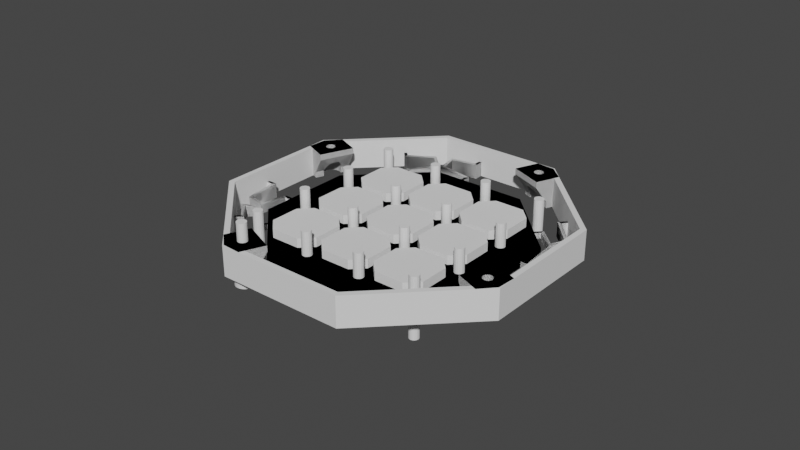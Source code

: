 # Source: SuspensionPlates.blend  (saved by Blender 3.2.14; exported with 4.5.12 LTS)
import bpy
from mathutils import Matrix  # noqa: F401  (used for matrix-valued properties, if any)

bpy.ops.wm.read_factory_settings(use_empty=True)
scene = bpy.context.scene
scene.name = 'Scene'

# ---- collections
col_build = bpy.data.collections.new('Build'); scene.collection.children.link(col_build)
col_latchplatebuild = bpy.data.collections.new('LatchPlateBuild'); col_build.children.link(col_latchplatebuild)
col_suspensionplatebase = bpy.data.collections.new('SuspensionPlateBase'); col_build.children.link(col_suspensionplatebase)
col_suspensionplatebasebuild = bpy.data.collections.new('SuspensionPlateBaseBuild'); col_suspensionplatebase.children.link(col_suspensionplatebasebuild)
col_suspensionplate = bpy.data.collections.new('SuspensionPlate'); scene.collection.children.link(col_suspensionplate)

# ---- materials (node trees are filled in below, after node groups)
mat_genericplabronze = bpy.data.materials.new('GenericPLABronze')

# ---- material node trees

# ---- world
world_studio = bpy.data.worlds.new('Studio'); scene.world = world_studio

# ---- meshes
me_cylinder = bpy.data.meshes.new('Cylinder')
me_cylinder.from_pydata([(0.0, 1.6, 0.0), (0.0, 1.6, 10.0), (0.3121, 1.569, 0.0), (0.3121, 1.569, 10.0), (0.6123, 1.478, 0.0), (0.6123, 1.478, 10.0), (0.8889, 1.33, 0.0), (0.8889, 1.33, 10.0), (1.131, 1.131, 0.0), (1.131, 1.131, 10.0), (1.33, 0.8889, 0.0), (1.33, 0.8889, 10.0), (1.478, 0.6123, 0.0), (1.478, 0.6123, 10.0), (1.569, 0.3121, 0.0), (1.569, 0.3121, 10.0), (1.6, -6.994e-08, 0.0), (1.6, -6.994e-08, 10.0), (1.569, -0.3121, 0.0), (1.569, -0.3121, 10.0), (1.478, -0.6123, 0.0), (1.478, -0.6123, 10.0), (1.33, -0.8889, 0.0), (1.33, -0.8889, 10.0), (1.131, -1.131, 0.0), (1.131, -1.131, 10.0), (0.8889, -1.33, 0.0), (0.8889, -1.33, 10.0), (0.6123, -1.478, 0.0), (0.6123, -1.478, 10.0), (0.3121, -1.569, 0.0), (0.3121, -1.569, 10.0), (-1.399e-07, -1.6, 0.0), (-1.399e-07, -1.6, 10.0), (-0.3121, -1.569, 0.0), (-0.3121, -1.569, 10.0), (-0.6123, -1.478, 0.0), (-0.6123, -1.478, 10.0), (-0.8889, -1.33, 0.0), (-0.8889, -1.33, 10.0), (-1.131, -1.131, 0.0), (-1.131, -1.131, 10.0), (-1.33, -0.8889, 0.0), (-1.33, -0.8889, 10.0), (-1.478, -0.6123, 0.0), (-1.478, -0.6123, 10.0), (-1.569, -0.3121, 0.0), (-1.569, -0.3121, 10.0), (-1.6, 1.908e-08, 0.0), (-1.6, 1.908e-08, 10.0), (-1.569, 0.3121, 0.0), (-1.569, 0.3121, 10.0), (-1.478, 0.6123, 0.0), (-1.478, 0.6123, 10.0), (-1.33, 0.8889, 0.0), (-1.33, 0.8889, 10.0), (-1.131, 1.131, 0.0), (-1.131, 1.131, 10.0), (-0.8889, 1.33, 0.0), (-0.8889, 1.33, 10.0), (-0.6123, 1.478, 0.0), (-0.6123, 1.478, 10.0), (-0.3121, 1.569, 0.0), (-0.3121, 1.569, 10.0), (-4.75e-08, 3.2, -1.0), (0.6243, 3.139, -1.0), (1.225, 2.956, -1.0), (1.778, 2.661, -1.0), (2.263, 2.263, -1.0), (2.661, 1.778, -1.0), (2.956, 1.225, -1.0), (3.139, 0.6243, -1.0), (3.2, 3.675e-06, -1.0), (3.139, -0.6243, -1.0), (2.956, -1.225, -1.0), (2.661, -1.778, -1.0), (2.263, -2.263, -1.0), (1.778, -2.661, -1.0), (1.225, -2.956, -1.0), (0.6243, -3.139, -1.0), (-3.273e-07, -3.2, -1.0), (-0.6243, -3.139, -1.0), (-1.225, -2.956, -1.0), (-1.778, -2.661, -1.0), (-2.263, -2.263, -1.0), (-2.661, -1.778, -1.0), (-2.956, -1.225, -1.0), (-3.139, -0.6243, -1.0), (-3.2, 3.853e-06, -1.0), (-3.139, 0.6243, -1.0), (-2.956, 1.225, -1.0), (-2.661, 1.778, -1.0), (-2.263, 2.263, -1.0), (-1.778, 2.661, -1.0), (-1.225, 2.956, -1.0), (-0.6243, 3.139, -1.0), (-3.608e-07, 3.2, -10.0), (0.6243, 3.139, -10.0), (1.225, 2.956, -10.0), (1.778, 2.661, -10.0), (2.263, 2.263, -10.0), (2.661, 1.778, -10.0), (2.956, 1.225, -10.0), (3.139, 0.6243, -10.0), (3.2, 3.675e-06, -10.0), (3.139, -0.6243, -10.0), (2.956, -1.225, -10.0), (2.661, -1.778, -10.0), (2.263, -2.263, -10.0), (1.778, -2.661, -10.0), (1.225, -2.956, -10.0), (0.6243, -3.139, -10.0), (-6.405e-07, -3.2, -10.0), (-0.6243, -3.139, -10.0), (-1.225, -2.956, -10.0), (-1.778, -2.661, -10.0), (-2.263, -2.263, -10.0), (-2.661, -1.778, -10.0), (-2.956, -1.225, -10.0), (-3.139, -0.6243, -10.0), (-3.2, 3.853e-06, -10.0), (-3.139, 0.6243, -10.0), (-2.956, 1.225, -10.0), (-2.661, 1.778, -10.0), (-2.263, 2.263, -10.0), (-1.778, 2.661, -10.0), (-1.225, 2.956, -10.0), (-0.6243, 3.139, -10.0)], [], [(0, 1, 3, 2), (2, 3, 5, 4), (4, 5, 7, 6), (6, 7, 9, 8), (8, 9, 11, 10), (10, 11, 13, 12), (12, 13, 15, 14), (14, 15, 17, 16), (16, 17, 19, 18), (18, 19, 21, 20), (20, 21, 23, 22), (22, 23, 25, 24), (24, 25, 27, 26), (26, 27, 29, 28), (28, 29, 31, 30), (30, 31, 33, 32), (32, 33, 35, 34), (34, 35, 37, 36), (36, 37, 39, 38), (38, 39, 41, 40), (40, 41, 43, 42), (42, 43, 45, 44), (44, 45, 47, 46), (46, 47, 49, 48), (48, 49, 51, 50), (50, 51, 53, 52), (52, 53, 55, 54), (54, 55, 57, 56), (56, 57, 59, 58), (58, 59, 61, 60), (3, 1, 63, 61, 59, 57, 55, 53, 51, 49, 47, 45, 43, 41, 39, 37, 35, 33, 31, 29, 27, 25, 23, 21, 19, 17, 15, 13, 11, 9, 7, 5), (60, 61, 63, 62), (62, 63, 1, 0), (4, 6, 67, 66), (95, 64, 96, 127), (22, 24, 76, 75), (40, 42, 85, 84), (58, 60, 94, 93), (14, 16, 72, 71), (32, 34, 81, 80), (50, 52, 90, 89), (6, 8, 68, 67), (24, 26, 77, 76), (42, 44, 86, 85), (60, 62, 95, 94), (16, 18, 73, 72), (34, 36, 82, 81), (52, 54, 91, 90), (8, 10, 69, 68), (26, 28, 78, 77), (44, 46, 87, 86), (0, 2, 65, 64), (62, 0, 64, 95), (18, 20, 74, 73), (36, 38, 83, 82), (54, 56, 92, 91), (10, 12, 70, 69), (28, 30, 79, 78), (46, 48, 88, 87), (2, 4, 66, 65), (20, 22, 75, 74), (38, 40, 84, 83), (56, 58, 93, 92), (12, 14, 71, 70), (30, 32, 80, 79), (48, 50, 89, 88), (96, 97, 98, 99, 100, 101, 102, 103, 104, 105, 106, 107, 108, 109, 110, 111, 112, 113, 114, 115, 116, 117, 118, 119, 120, 121, 122, 123, 124, 125, 126, 127), (82, 83, 115, 114), (69, 70, 102, 101), (83, 84, 116, 115), (70, 71, 103, 102), (84, 85, 117, 116), (71, 72, 104, 103), (85, 86, 118, 117), (72, 73, 105, 104), (86, 87, 119, 118), (73, 74, 106, 105), (87, 88, 120, 119), (74, 75, 107, 106), (88, 89, 121, 120), (75, 76, 108, 107), (89, 90, 122, 121), (76, 77, 109, 108), (90, 91, 123, 122), (77, 78, 110, 109), (64, 65, 97, 96), (91, 92, 124, 123), (78, 79, 111, 110), (65, 66, 98, 97), (92, 93, 125, 124), (79, 80, 112, 111), (66, 67, 99, 98), (93, 94, 126, 125), (80, 81, 113, 112), (67, 68, 100, 99), (94, 95, 127, 126), (81, 82, 114, 113), (68, 69, 101, 100)])
_uv = me_cylinder.uv_layers.new(name='UVMap')
_uv.uv.foreach_set('vector', [1.0, 0.5, 1.0, 1.0, 0.9688, 1.0, 0.9688, 0.5, 0.9688, 0.5, 0.9688, 1.0, 0.9375, 1.0, 0.9375, 0.5, 0.9375, 0.5, 0.9375, 1.0, 0.9062, 1.0, 0.9062, 0.5, 0.9062, 0.5, 0.9062, 1.0, 0.875, 1.0, 0.875, 0.5, 0.875, 0.5, 0.875, 1.0, 0.8438, 1.0, 0.8438, 0.5, 0.8438, 0.5, 0.8438, 1.0, 0.8125, 1.0, 0.8125, 0.5, 0.8125, 0.5, 0.8125, 1.0, 0.7812, 1.0, 0.7812, 0.5, 0.7812, 0.5, 0.7812, 1.0, 0.75, 1.0, 0.75, 0.5, 0.75, 0.5, 0.75, 1.0, 0.7188, 1.0, 0.7188, 0.5, 0.7188, 0.5, 0.7188, 1.0, 0.6875, 1.0, 0.6875, 0.5, 0.6875, 0.5, 0.6875, 1.0, 0.6562, 1.0, 0.6562, 0.5, 0.6562, 0.5, 0.6562, 1.0, 0.625, 1.0, 0.625, 0.5, 0.625, 0.5, 0.625, 1.0, 0.5938, 1.0, 0.5938, 0.5, 0.5938, 0.5, 0.5938, 1.0, 0.5625, 1.0, 0.5625, 0.5, 0.5625, 0.5, 0.5625, 1.0, 0.5312, 1.0, 0.5312, 0.5, 0.5312, 0.5, 0.5312, 1.0, 0.5, 1.0, 0.5, 0.5, 0.5, 0.5, 0.5, 1.0, 0.4688, 1.0, 0.4688, 0.5, 0.4688, 0.5, 0.4688, 1.0, 0.4375, 1.0, 0.4375, 0.5, 0.4375, 0.5, 0.4375, 1.0, 0.4062, 1.0, 0.4062, 0.5, 0.4062, 0.5, 0.4062, 1.0, 0.375, 1.0, 0.375, 0.5, 0.375, 0.5, 0.375, 1.0, 0.3438, 1.0, 0.3438, 0.5, 0.3438, 0.5, 0.3438, 1.0, 0.3125, 1.0, 0.3125, 0.5, 0.3125, 0.5, 0.3125, 1.0, 0.2812, 1.0, 0.2812, 0.5, 0.2812, 0.5, 0.2812, 1.0, 0.25, 1.0, 0.25, 0.5, 0.25, 0.5, 0.25, 1.0, 0.2188, 1.0, 0.2188, 0.5, 0.2188, 0.5, 0.2188, 1.0, 0.1875, 1.0, 0.1875, 0.5, 0.1875, 0.5, 0.1875, 1.0, 0.1562, 1.0, 0.1562, 0.5, 0.1562, 0.5, 0.1562, 1.0, 0.125, 1.0, 0.125, 0.5, 0.125, 0.5, 0.125, 1.0, 0.09375, 1.0, 0.09375, 0.5, 0.09375, 0.5, 0.09375, 1.0, 0.0625, 1.0, 0.0625, 0.5, 0.2968, 0.4854, 0.25, 0.49, 0.2032, 0.4854, 0.1582, 0.4717, 0.1167, 0.4496, 0.08029, 0.4197, 0.05045, 0.3833, 0.02827, 0.3418, 0.01461, 0.2968, 0.01, 0.25, 0.01461, 0.2032, 0.02827, 0.1582, 0.05045, 0.1167, 0.08029, 0.08029, 0.1167, 0.05045, 0.1582, 0.02827, 0.2032, 0.01461, 0.25, 0.01, 0.2968, 0.01461, 0.3418, 0.02827, 0.3833, 0.05045, 0.4197, 0.08029, 0.4496, 0.1167, 0.4717, 0.1582, 0.4854, 0.2032, 0.49, 0.25, 0.4854, 0.2968, 0.4717, 0.3418, 0.4496, 0.3833, 0.4197, 0.4197, 0.3833, 0.4496, 0.3418, 0.4717, 0.0625, 0.5, 0.0625, 1.0, 0.03125, 1.0, 0.03125, 0.5, 0.03125, 0.5, 0.03125, 1.0, 0.0, 1.0, 0.0, 0.5, 0.9375, 0.5, 0.9062, 0.5, 0.9062, 0.5, 0.9375, 0.5, 0.03125, 0.5, 0.0, 0.5, 0.0, 0.5, 0.03125, 0.5, 0.6562, 0.5, 0.625, 0.5, 0.625, 0.5, 0.6562, 0.5, 0.375, 0.5, 0.3438, 0.5, 0.3438, 0.5, 0.375, 0.5, 0.09375, 0.5, 0.0625, 0.5, 0.0625, 0.5, 0.09375, 0.5, 0.7812, 0.5, 0.75, 0.5, 0.75, 0.5, 0.7812, 0.5, 0.5, 0.5, 0.4688, 0.5, 0.4688, 0.5, 0.5, 0.5, 0.2188, 0.5, 0.1875, 0.5, 0.1875, 0.5, 0.2188, 0.5, 0.9062, 0.5, 0.875, 0.5, 0.875, 0.5, 0.9062, 0.5, 0.625, 0.5, 0.5938, 0.5, 0.5938, 0.5, 0.625, 0.5, 0.3438, 0.5, 0.3125, 0.5, 0.3125, 0.5, 0.3438, 0.5, 0.0625, 0.5, 0.03125, 0.5, 0.03125, 0.5, 0.0625, 0.5, 0.75, 0.5, 0.7188, 0.5, 0.7188, 0.5, 0.75, 0.5, 0.4688, 0.5, 0.4375, 0.5, 0.4375, 0.5, 0.4688, 0.5, 0.1875, 0.5, 0.1562, 0.5, 0.1562, 0.5, 0.1875, 0.5, 0.875, 0.5, 0.8438, 0.5, 0.8438, 0.5, 0.875, 0.5, 0.5938, 0.5, 0.5625, 0.5, 0.5625, 0.5, 0.5938, 0.5, 0.3125, 0.5, 0.2812, 0.5, 0.2812, 0.5, 0.3125, 0.5, 1.0, 0.5, 0.9688, 0.5, 0.9688, 0.5, 1.0, 0.5, 0.03125, 0.5, 0.0, 0.5, 0.0, 0.5, 0.03125, 0.5, 0.7188, 0.5, 0.6875, 0.5, 0.6875, 0.5, 0.7188, 0.5, 0.4375, 0.5, 0.4062, 0.5, 0.4062, 0.5, 0.4375, 0.5, 0.1562, 0.5, 0.125, 0.5, 0.125, 0.5, 0.1562, 0.5, 0.8438, 0.5, 0.8125, 0.5, 0.8125, 0.5, 0.8438, 0.5, 0.5625, 0.5, 0.5312, 0.5, 0.5312, 0.5, 0.5625, 0.5, 0.2812, 0.5, 0.25, 0.5, 0.25, 0.5, 0.2812, 0.5, 0.9688, 0.5, 0.9375, 0.5, 0.9375, 0.5, 0.9688, 0.5, 0.6875, 0.5, 0.6562, 0.5, 0.6562, 0.5, 0.6875, 0.5, 0.4062, 0.5, 0.375, 0.5, 0.375, 0.5, 0.4062, 0.5, 0.125, 0.5, 0.09375, 0.5, 0.09375, 0.5, 0.125, 0.5, 0.8125, 0.5, 0.7812, 0.5, 0.7812, 0.5, 0.8125, 0.5, 0.5312, 0.5, 0.5, 0.5, 0.5, 0.5, 0.5312, 0.5, 0.25, 0.5, 0.2188, 0.5, 0.2188, 0.5, 0.25, 0.5, 0.75, 0.49, 0.7968, 0.4854, 0.8418, 0.4717, 0.8833, 0.4496, 0.9197, 0.4197, 0.9496, 0.3833, 0.9717, 0.3418, 0.9854, 0.2968, 0.99, 0.25, 0.9854, 0.2032, 0.9717, 0.1582, 0.9496, 0.1167, 0.9197, 0.08029, 0.8833, 0.05045, 0.8418, 0.02827, 0.7968, 0.01461, 0.75, 0.01, 0.7032, 0.01461, 0.6582, 0.02827, 0.6167, 0.05045, 0.5803, 0.08029, 0.5504, 0.1167, 0.5283, 0.1582, 0.5146, 0.2032, 0.51, 0.25, 0.5146, 0.2968, 0.5283, 0.3418, 0.5504, 0.3833, 0.5803, 0.4197, 0.6167, 0.4496, 0.6582, 0.4717, 0.7032, 0.4854, 0.4375, 0.5, 0.4062, 0.5, 0.4062, 0.5, 0.4375, 0.5, 0.8438, 0.5, 0.8125, 0.5, 0.8125, 0.5, 0.8438, 0.5, 0.4062, 0.5, 0.375, 0.5, 0.375, 0.5, 0.4062, 0.5, 0.8125, 0.5, 0.7812, 0.5, 0.7812, 0.5, 0.8125, 0.5, 0.375, 0.5, 0.3438, 0.5, 0.3438, 0.5, 0.375, 0.5, 0.7812, 0.5, 0.75, 0.5, 0.75, 0.5, 0.7812, 0.5, 0.3438, 0.5, 0.3125, 0.5, 0.3125, 0.5, 0.3438, 0.5, 0.75, 0.5, 0.7188, 0.5, 0.7188, 0.5, 0.75, 0.5, 0.3125, 0.5, 0.2812, 0.5, 0.2812, 0.5, 0.3125, 0.5, 0.7188, 0.5, 0.6875, 0.5, 0.6875, 0.5, 0.7188, 0.5, 0.2812, 0.5, 0.25, 0.5, 0.25, 0.5, 0.2812, 0.5, 0.6875, 0.5, 0.6562, 0.5, 0.6562, 0.5, 0.6875, 0.5, 0.25, 0.5, 0.2188, 0.5, 0.2188, 0.5, 0.25, 0.5, 0.6562, 0.5, 0.625, 0.5, 0.625, 0.5, 0.6562, 0.5, 0.2188, 0.5, 0.1875, 0.5, 0.1875, 0.5, 0.2188, 0.5, 0.625, 0.5, 0.5938, 0.5, 0.5938, 0.5, 0.625, 0.5, 0.1875, 0.5, 0.1562, 0.5, 0.1562, 0.5, 0.1875, 0.5, 0.5938, 0.5, 0.5625, 0.5, 0.5625, 0.5, 0.5938, 0.5, 1.0, 0.5, 0.9688, 0.5, 0.9688, 0.5, 1.0, 0.5, 0.1562, 0.5, 0.125, 0.5, 0.125, 0.5, 0.1562, 0.5, 0.5625, 0.5, 0.5312, 0.5, 0.5312, 0.5, 0.5625, 0.5, 0.9688, 0.5, 0.9375, 0.5, 0.9375, 0.5, 0.9688, 0.5, 0.125, 0.5, 0.09375, 0.5, 0.09375, 0.5, 0.125, 0.5, 0.5312, 0.5, 0.5, 0.5, 0.5, 0.5, 0.5312, 0.5, 0.9375, 0.5, 0.9062, 0.5, 0.9062, 0.5, 0.9375, 0.5, 0.09375, 0.5, 0.0625, 0.5, 0.0625, 0.5, 0.09375, 0.5, 0.5, 0.5, 0.4688, 0.5, 0.4688, 0.5, 0.5, 0.5, 0.9062, 0.5, 0.875, 0.5, 0.875, 0.5, 0.9062, 0.5, 0.0625, 0.5, 0.03125, 0.5, 0.03125, 0.5, 0.0625, 0.5, 0.4688, 0.5, 0.4375, 0.5, 0.4375, 0.5, 0.4688, 0.5, 0.875, 0.5, 0.8438, 0.5, 0.8438, 0.5, 0.875, 0.5])
me_cylinder.materials.append(mat_genericplabronze)
me_cylinder.update()
me_cube_001 = bpy.data.meshes.new('Cube.001')
me_cube_001.from_pydata([(-6.0, -53.55, 0.0), (-6.0, -53.55, 2.0), (-6.0, -49.35, 0.0), (-6.0, -49.35, 2.0), (-6.0, -53.55, 8.0), (-6.0, -45.05, 8.0), (-6.0, -53.55, 10.0), (-6.0, -45.05, 10.0), (6.0, -53.55, 0.0), (6.0, -53.55, 2.0), (6.0, -49.35, 0.0), (6.0, -49.35, 2.0), (6.0, -53.55, 8.0), (6.0, -45.05, 8.0), (6.0, -53.55, 10.0), (6.0, -45.05, 10.0), (1.58e-06, -55.65, 0.0), (1.58e-06, -55.65, 2.0), (1.401e-06, -49.35, 0.0), (1.401e-06, -49.35, 2.0), (1.58e-06, -55.65, 8.0), (1.222e-06, -45.05, 8.0), (1.58e-06, -55.65, 10.0), (1.222e-06, -45.05, 10.0)], [], [(0, 1, 3, 2), (3, 1, 4, 5), (5, 4, 6, 7), (8, 10, 11, 9), (11, 13, 12, 9), (13, 15, 14, 12), (16, 18, 10, 8), (17, 16, 8, 9), (18, 19, 11, 10), (19, 21, 13, 11), (20, 17, 9, 12), (23, 22, 14, 15), (22, 20, 12, 14), (21, 23, 15, 13), (5, 7, 23, 21), (6, 4, 20, 22), (7, 6, 22, 23), (4, 1, 17, 20), (3, 5, 21, 19), (2, 3, 19, 18), (1, 0, 16, 17), (0, 2, 18, 16)])
_uv = me_cube_001.uv_layers.new(name='UVMap')
_uv.uv.foreach_set('vector', [0.375, 0.0, 0.625, 0.0, 0.625, 0.25, 0.375, 0.25, 0.625, 0.25, 0.625, 0.0, 0.625, 0.0, 0.625, 0.25, 0.625, 0.25, 0.625, 0.0, 0.625, 0.0, 0.625, 0.25, 0.375, 0.0, 0.375, 0.25, 0.625, 0.25, 0.625, 0.0, 0.625, 0.25, 0.625, 0.25, 0.625, 0.0, 0.625, 0.0, 0.625, 0.25, 0.625, 0.25, 0.625, 0.0, 0.625, 0.0, 0.375, 0.0, 0.375, 0.25, 0.375, 0.25, 0.375, 0.0, 0.625, 0.0, 0.375, 0.0, 0.375, 0.0, 0.625, 0.0, 0.375, 0.25, 0.625, 0.25, 0.625, 0.25, 0.375, 0.25, 0.625, 0.25, 0.625, 0.25, 0.625, 0.25, 0.625, 0.25, 0.625, 0.0, 0.625, 0.0, 0.625, 0.0, 0.625, 0.0, 0.625, 0.25, 0.625, 0.0, 0.625, 0.0, 0.625, 0.25, 0.625, 0.0, 0.625, 0.0, 0.625, 0.0, 0.625, 0.0, 0.625, 0.25, 0.625, 0.25, 0.625, 0.25, 0.625, 0.25, 0.625, 0.25, 0.625, 0.25, 0.625, 0.25, 0.625, 0.25, 0.625, 0.0, 0.625, 0.0, 0.625, 0.0, 0.625, 0.0, 0.625, 0.25, 0.625, 0.0, 0.625, 0.0, 0.625, 0.25, 0.625, 0.0, 0.625, 0.0, 0.625, 0.0, 0.625, 0.0, 0.625, 0.25, 0.625, 0.25, 0.625, 0.25, 0.625, 0.25, 0.375, 0.25, 0.625, 0.25, 0.625, 0.25, 0.375, 0.25, 0.625, 0.0, 0.375, 0.0, 0.375, 0.0, 0.625, 0.0, 0.375, 0.0, 0.375, 0.25, 0.375, 0.25, 0.375, 0.0])
me_cube_001.materials.append(mat_genericplabronze)
me_cube_001.update()
me_cylinder_004 = bpy.data.meshes.new('Cylinder.004')
me_cylinder_004.from_pydata([(17.6, 42.5, 0.0), (42.5, 17.6, 0.0), (42.5, -17.6, 0.0), (17.6, -42.5, 0.0), (-17.6, -42.5, 0.0), (-42.5, -17.6, 0.0), (-42.5, 17.6, 0.0), (-17.6, 42.5, 0.0)], [], [(0, 1, 2, 3, 4, 5, 6, 7)])
_uv = me_cylinder_004.uv_layers.new(name='UVMap')
_uv.uv.foreach_set('vector', [0.75, 0.49, 0.9197, 0.4197, 0.99, 0.25, 0.9197, 0.08029, 0.75, 0.01, 0.5803, 0.08029, 0.51, 0.25, 0.5803, 0.4197])
me_cylinder_004.materials.append(mat_genericplabronze)
me_cylinder_004.update()
me_plane_001 = bpy.data.meshes.new('Plane.001')
me_plane_001.from_pydata([(12.44, 45.72, 0.0), (12.44, 45.72, 5.0), (10.91, 42.02, 0.0), (10.91, 42.02, 2.0), (1.673, 45.85, 0.0), (1.673, 45.85, 3.0), (9.381, 38.33, 0.0), (9.381, 38.33, 2.0), (13.97, 49.41, 0.0), (13.97, 49.41, 5.0), (3.204, 49.55, 4.0), (3.204, 49.55, 0.0)], [], [(3, 2, 4, 5), (10, 5, 4, 11), (2, 3, 7, 6), (1, 0, 8, 9), (1, 10, 11, 0)])
_uv = me_plane_001.uv_layers.new(name='UVMap')
_uv.uv.foreach_set('vector', [1.0, 1.0, 1.0, 0.0, 1.0, 0.0, 1.0, 1.0, 0.5, 1.0, 1.0, 1.0, 1.0, 0.0, 0.5, 0.0, 1.0, 0.0, 1.0, 1.0, 1.0, 1.0, 1.0, 0.0, 0.0, 1.0, 0.0, 0.0, 0.0, 0.0, 0.0, 1.0, 0.0, 1.0, 0.5, 1.0, 0.5, 0.0, 0.0, 0.0])
me_plane_001.materials.append(mat_genericplabronze)
me_plane_001.update()
me_cylinder_005 = bpy.data.meshes.new('Cylinder.005')
me_cylinder_005.from_pydata([(0.0, 1.6, -10.0), (0.0, 1.6, 10.0), (0.6123, 1.478, -10.0), (0.6123, 1.478, 10.0), (1.131, 1.131, -10.0), (1.131, 1.131, 10.0), (1.478, 0.6123, -10.0), (1.478, 0.6123, 10.0), (1.6, -6.994e-08, -10.0), (1.6, -6.994e-08, 10.0), (1.478, -0.6123, -10.0), (1.478, -0.6123, 10.0), (1.131, -1.131, -10.0), (1.131, -1.131, 10.0), (0.6123, -1.478, -10.0), (0.6123, -1.478, 10.0), (-1.399e-07, -1.6, -10.0), (-1.399e-07, -1.6, 10.0), (-0.6123, -1.478, -10.0), (-0.6123, -1.478, 10.0), (-1.131, -1.131, -10.0), (-1.131, -1.131, 10.0), (-1.478, -0.6123, -10.0), (-1.478, -0.6123, 10.0), (-1.6, 1.908e-08, -10.0), (-1.6, 1.908e-08, 10.0), (-1.478, 0.6123, -10.0), (-1.478, 0.6123, 10.0), (-1.131, 1.131, -10.0), (-1.131, 1.131, 10.0), (-0.6123, 1.478, -10.0), (-0.6123, 1.478, 10.0)], [], [(0, 1, 3, 2), (2, 3, 5, 4), (4, 5, 7, 6), (6, 7, 9, 8), (8, 9, 11, 10), (10, 11, 13, 12), (12, 13, 15, 14), (14, 15, 17, 16), (16, 17, 19, 18), (18, 19, 21, 20), (20, 21, 23, 22), (22, 23, 25, 24), (24, 25, 27, 26), (26, 27, 29, 28), (3, 1, 31, 29, 27, 25, 23, 21, 19, 17, 15, 13, 11, 9, 7, 5), (28, 29, 31, 30), (30, 31, 1, 0), (0, 2, 4, 6, 8, 10, 12, 14, 16, 18, 20, 22, 24, 26, 28, 30)])
_uv = me_cylinder_005.uv_layers.new(name='UVMap')
_uv.uv.foreach_set('vector', [1.0, 0.5, 1.0, 1.0, 0.9375, 1.0, 0.9375, 0.5, 0.9375, 0.5, 0.9375, 1.0, 0.875, 1.0, 0.875, 0.5, 0.875, 0.5, 0.875, 1.0, 0.8125, 1.0, 0.8125, 0.5, 0.8125, 0.5, 0.8125, 1.0, 0.75, 1.0, 0.75, 0.5, 0.75, 0.5, 0.75, 1.0, 0.6875, 1.0, 0.6875, 0.5, 0.6875, 0.5, 0.6875, 1.0, 0.625, 1.0, 0.625, 0.5, 0.625, 0.5, 0.625, 1.0, 0.5625, 1.0, 0.5625, 0.5, 0.5625, 0.5, 0.5625, 1.0, 0.5, 1.0, 0.5, 0.5, 0.5, 0.5, 0.5, 1.0, 0.4375, 1.0, 0.4375, 0.5, 0.4375, 0.5, 0.4375, 1.0, 0.375, 1.0, 0.375, 0.5, 0.375, 0.5, 0.375, 1.0, 0.3125, 1.0, 0.3125, 0.5, 0.3125, 0.5, 0.3125, 1.0, 0.25, 1.0, 0.25, 0.5, 0.25, 0.5, 0.25, 1.0, 0.1875, 1.0, 0.1875, 0.5, 0.1875, 0.5, 0.1875, 1.0, 0.125, 1.0, 0.125, 0.5, 0.3418, 0.4717, 0.25, 0.49, 0.1582, 0.4717, 0.08029, 0.4197, 0.02827, 0.3418, 0.01, 0.25, 0.02827, 0.1582, 0.08029, 0.08029, 0.1582, 0.02827, 0.25, 0.01, 0.3418, 0.02827, 0.4197, 0.08029, 0.4717, 0.1582, 0.49, 0.25, 0.4717, 0.3418, 0.4197, 0.4197, 0.125, 0.5, 0.125, 1.0, 0.0625, 1.0, 0.0625, 0.5, 0.0625, 0.5, 0.0625, 1.0, 0.0, 1.0, 0.0, 0.5, 0.75, 0.49, 0.8418, 0.4717, 0.9197, 0.4197, 0.9717, 0.3418, 0.99, 0.25, 0.9717, 0.1582, 0.9197, 0.08029, 0.8418, 0.02827, 0.75, 0.01, 0.6582, 0.02827, 0.5803, 0.08029, 0.5283, 0.1582, 0.51, 0.25, 0.5283, 0.3418, 0.5803, 0.4197, 0.6582, 0.4717])
me_cylinder_005.materials.append(mat_genericplabronze)
me_cylinder_005.update()
me_plane_002 = bpy.data.meshes.new('Plane.002')
me_plane_002.from_pydata([(-9.0, -9.0, 0.0), (9.0, -9.0, 0.0), (-9.0, 9.0, 0.0), (9.0, 9.0, 0.0)], [], [(0, 1, 3, 2)])
_uv = me_plane_002.uv_layers.new(name='UVMap')
_uv.uv.foreach_set('vector', [0.0, 0.0, 1.0, 0.0, 1.0, 1.0, 0.0, 1.0])
me_plane_002.materials.append(mat_genericplabronze)
me_plane_002.update()
me_cylinder_002 = bpy.data.meshes.new('Cylinder.002')
me_cylinder_002.from_pydata([(20.71, 50.0, 0.0), (20.71, 50.0, 0.0), (50.0, 20.71, 0.0), (50.0, 20.71, 0.0), (50.0, -20.71, 0.0), (50.0, -20.71, 0.0), (20.71, -50.0, 0.0), (20.71, -50.0, 0.0), (-20.71, -50.0, 0.0), (-20.71, -50.0, 0.0), (-50.0, -20.71, 0.0), (-50.0, -20.71, 0.0), (-50.0, 20.71, 0.0), (-50.0, 20.71, 0.0), (-20.71, 50.0, 0.0), (-20.71, 50.0, 0.0)], [], [(0, 1, 3, 2), (2, 3, 5, 4), (4, 5, 7, 6), (6, 7, 9, 8), (8, 9, 11, 10), (10, 11, 13, 12), (12, 13, 15, 14), (14, 15, 1, 0)])
_uv = me_cylinder_002.uv_layers.new(name='UVMap')
_uv.uv.foreach_set('vector', [1.0, 0.5, 1.0, 1.0, 0.875, 1.0, 0.875, 0.5, 0.875, 0.5, 0.875, 1.0, 0.75, 1.0, 0.75, 0.5, 0.75, 0.5, 0.75, 1.0, 0.625, 1.0, 0.625, 0.5, 0.625, 0.5, 0.625, 1.0, 0.5, 1.0, 0.5, 0.5, 0.5, 0.5, 0.5, 1.0, 0.375, 1.0, 0.375, 0.5, 0.375, 0.5, 0.375, 1.0, 0.25, 1.0, 0.25, 0.5, 0.25, 0.5, 0.25, 1.0, 0.125, 1.0, 0.125, 0.5, 0.125, 0.5, 0.125, 1.0, 0.0, 1.0, 0.0, 0.5])
me_cylinder_002.materials.append(mat_genericplabronze)
me_cylinder_002.update()

# ---- objects
ob_r45_001 = bpy.data.objects.new('R45.001', None)
ob_r90 = bpy.data.objects.new('R90', None)
ob_mountboltcutout = bpy.data.objects.new('MountBoltCutout', me_cylinder)
ob_mountlug = bpy.data.objects.new('MountLug', me_cube_001)
ob_suspensionplatebase = bpy.data.objects.new('SuspensionPlateBase', me_cylinder_004)
ob_springr90 = bpy.data.objects.new('SpringR90', None)
ob_springs = bpy.data.objects.new('Springs', me_plane_001)
ob_baseplateholes = bpy.data.objects.new('BasePlateHoles', me_cylinder_005)
ob_baseplatecutouts = bpy.data.objects.new('BasePlateCutouts', me_plane_002)
ob_suspensionplate_stl = bpy.data.objects.new('SuspensionPlate.stl', me_cylinder_002)

# ---- transforms, parenting, visibility, modifiers, constraints
ob_r45_001.location = (0.0, 0.0, 0.0)
ob_r45_001.rotation_euler = (0.0, -0.0, 0.7854)
ob_r90.location = (0.0, 0.0, 0.0)
ob_r90.rotation_euler = (0.0, -0.0, 1.178)
ob_mountboltcutout.location = (0.0, 0.0, 6.0)
ob_mountboltcutout.rotation_euler = (0.0, -0.0, -0.3927)
_m = ob_mountboltcutout.modifiers.new('Displace', 'DISPLACE')
_m.mid_level = 0.0
_m.strength = -50.0
_m.direction = 'Y'
ob_mountlug.location = (0.0, 0.0, 0.0)
ob_mountlug.rotation_euler = (0.0, -0.0, -0.3927)
_m = ob_mountlug.modifiers.new('Bevel', 'BEVEL')
_m.width = 2.0
_m.width_pct = 2.0
_m.limit_method = 'WEIGHT'
_m = ob_mountlug.modifiers.new('Boolean', 'BOOLEAN')
_m.object = ob_mountboltcutout
_m = ob_mountlug.modifiers.new('Array', 'ARRAY')
_m.count = 4
_m.use_relative_offset = False
_m.use_object_offset = True
_m.offset_object = ob_r90
ob_suspensionplatebase.location = (0.0, 0.0, 0.0)
ob_suspensionplatebase.scale = (0.9412, 0.9412, 1.0)
_m = ob_suspensionplatebase.modifiers.new('Solidify', 'SOLIDIFY')
_m.thickness = 2.0
_m = ob_suspensionplatebase.modifiers.new('Holes', 'BOOLEAN')
_m.object = ob_baseplateholes
_m = ob_suspensionplatebase.modifiers.new('Cutouts', 'BOOLEAN')
_m.object = ob_baseplatecutouts
_m = ob_suspensionplatebase.modifiers.new('Boolean', 'BOOLEAN')
_m.object = ob_springs
_m.operation = 'UNION'
ob_springr90.location = (0.0, 0.0, 0.0)
ob_springr90.rotation_euler = (0.0, -0.0, -4.32)
ob_springs.location = (0.0, 0.0, 0.0)
ob_springs.rotation_euler = (0.0, -0.0, 0.3927)
_m = ob_springs.modifiers.new('Bevel', 'BEVEL')
_m.width = 5.0
_m.width_pct = 5.0
_m.segments = 6
_m.limit_method = 'WEIGHT'
_m = ob_springs.modifiers.new('Weld', 'WELD')
_m = ob_springs.modifiers.new('Solidify', 'SOLIDIFY')
_m.thickness = 1.0
_m.use_even_offset = True
_m = ob_springs.modifiers.new('Mirror', 'MIRROR')
_m = ob_springs.modifiers.new('Array', 'ARRAY')
_m.count = 4
_m.use_relative_offset = False
_m.use_object_offset = True
_m.offset_object = ob_springr90
ob_baseplateholes.location = (-30.0, -30.0, 0.0)
_m = ob_baseplateholes.modifiers.new('Array', 'ARRAY')
_m.count = 4
_m.use_constant_offset = True
_m.constant_offset_displace = (20.0, 0.0, 0.0)
_m.use_relative_offset = False
_m = ob_baseplateholes.modifiers.new('Array.001', 'ARRAY')
_m.count = 4
_m.use_constant_offset = True
_m.constant_offset_displace = (0.0, 20.0, 0.0)
_m.use_relative_offset = False
ob_baseplatecutouts.location = (-20.0, -20.0, 0.0)
_m = ob_baseplatecutouts.modifiers.new('Bevel', 'BEVEL')
_m.width = 4.0
_m.width_pct = 4.0
_m.affect = 'VERTICES'
_m = ob_baseplatecutouts.modifiers.new('Solidify', 'SOLIDIFY')
_m.thickness = 10.0
_m.offset = 0.0
_m = ob_baseplatecutouts.modifiers.new('Array', 'ARRAY')
_m.count = 3
_m.use_constant_offset = True
_m.constant_offset_displace = (20.0, 0.0, 0.0)
_m.use_relative_offset = False
_m = ob_baseplatecutouts.modifiers.new('Array.001', 'ARRAY')
_m.count = 3
_m.use_constant_offset = True
_m.constant_offset_displace = (0.0, 20.0, 0.0)
_m.use_relative_offset = False
ob_suspensionplate_stl.location = (0.0, 0.0, 0.0)
_vg = ob_suspensionplate_stl.vertex_groups.new(name='Height')
_vg.add([1, 3, 5, 7, 9, 11, 13, 15], 1.0, 'REPLACE')
_m = ob_suspensionplate_stl.modifiers.new('Height', 'DISPLACE')
_m.vertex_group = 'Height'
_m.mid_level = 0.0
_m.strength = 10.0
_m.direction = 'Z'
_m = ob_suspensionplate_stl.modifiers.new('Solidify', 'SOLIDIFY')
_m.thickness = 1.8
_m.offset = 1.0
_m.use_even_offset = True
_m = ob_suspensionplate_stl.modifiers.new('BasePlate', 'BOOLEAN')
_m.object = ob_suspensionplatebase
_m.operation = 'UNION'
_m = ob_suspensionplate_stl.modifiers.new('MountLugs', 'BOOLEAN')
_m.object = ob_mountlug
_m.operation = 'UNION'

# ---- collection membership
col_latchplatebuild.objects.link(ob_r45_001)
col_latchplatebuild.objects.link(ob_r90)
col_latchplatebuild.objects.link(ob_mountboltcutout)
col_latchplatebuild.objects.link(ob_mountlug)
col_suspensionplatebase.objects.link(ob_suspensionplatebase)
col_suspensionplatebase.objects.link(ob_springr90)
col_suspensionplatebasebuild.objects.link(ob_springs)
col_suspensionplatebasebuild.objects.link(ob_baseplateholes)
col_suspensionplatebasebuild.objects.link(ob_baseplatecutouts)
col_suspensionplate.objects.link(ob_suspensionplate_stl)

# ---- scene / render settings (as saved in the file)
scene.frame_start = 1; scene.frame_end = 250; scene.frame_set(186)
scene.render.engine = 'BLENDER_EEVEE_NEXT'
scene.cycles.use_denoising = False
scene.cycles.samples = 128
scene.cycles.sampling_pattern = 'TABULATED_SOBOL'
scene.cycles.use_adaptive_sampling = False
scene.cycles.use_light_tree = False
scene.eevee.use_gtao = True
scene.view_settings.view_transform = 'Filmic'
bpy.context.view_layer.update()

# ---- added for rendering (the .blend has no active camera and no usable light): camera, sun
cam_auto = bpy.data.cameras.new('AutoCamera')
cam_auto.lens = 50.0
cam_auto.sensor_width = 36.0
cam_auto.clip_end = 3365.94
ob_auto_camera = bpy.data.objects.new('AutoCamera', cam_auto)
scene.collection.objects.link(ob_auto_camera)
ob_auto_camera.location = (191.792, -230.151, 156.434)
ob_auto_camera.rotation_euler = (1.09748, -7.21219e-08, 0.694738)
scene.camera = ob_auto_camera
light_auto_sun = bpy.data.lights.new('AutoSun', 'SUN')
light_auto_sun.energy = 3.0
light_auto_sun.angle = 0.0523599
ob_auto_sun = bpy.data.objects.new('AutoSun', light_auto_sun)
scene.collection.objects.link(ob_auto_sun)
ob_auto_sun.rotation_euler = (0.872665, 0.174533, 0.523599)
bpy.context.view_layer.update()
